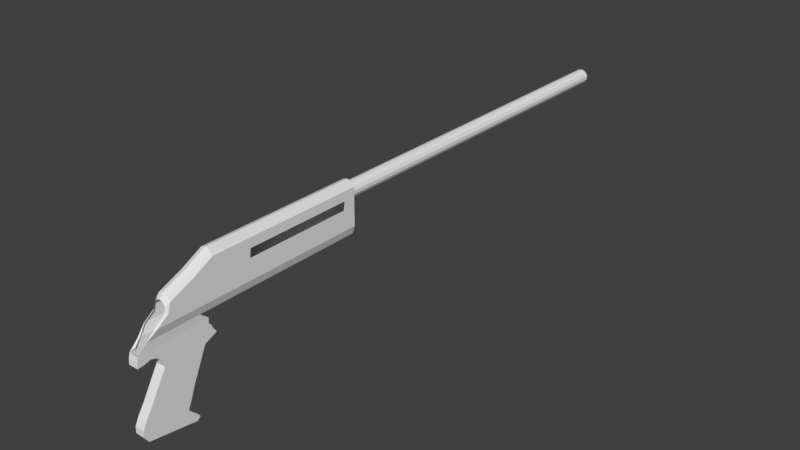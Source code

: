 # Source: m1014.blend  (saved by Blender 2.79.0; exported with 4.5.12 LTS)
import bpy
from mathutils import Matrix  # noqa: F401  (used for matrix-valued properties, if any)

bpy.ops.wm.read_factory_settings(use_empty=True)
scene = bpy.context.scene
scene.name = 'Scene'

# ---- collections
col_collection_3 = bpy.data.collections.new('Collection 3'); scene.collection.children.link(col_collection_3)

# ---- world
world_world = bpy.data.worlds.new('World'); scene.world = world_world
world_world.color = (0.05088, 0.05088, 0.05088)
world_world.use_sun_shadow = False
world_world.sun_shadow_jitter_overblur = 0.0
world_world.cycles.sampling_method = 'MANUAL'

# ---- meshes
me_plane_003 = bpy.data.meshes.new('Plane.003')
me_plane_003.from_pydata([(-1.887, -0.8633, 0.3635), (0.1131, -0.8633, 0.3635), (-1.887, 1.137, 0.3635), (-2.97, -0.8633, 0.3635), (-2.961, 0.5703, 0.3635), (-4.968, -0.8633, 0.3635), (-4.194, 0.0456, 0.3635), (-1.887, 0.1986, 0.3635), (0.1131, 0.1986, 0.3635), (-2.966, -0.1518, 0.3635), (-4.339, -0.4122, 0.3635), (0.1668, 0.6429, 0.3615), (-1.883, 0.6429, 0.3615), (6.638, -0.8633, 0.3635), (6.638, 0.1986, 0.3635), (5.918, 0.1986, 0.3635), (5.918, -0.8633, 0.3635), (-1.887, 0.8704, -0.4515), (-1.887, -0.8633, -0.4515), (-1.887, 1.137, -0.4515), (-2.97, -0.8633, -0.4515), (-2.961, 0.5703, -0.4515), (-4.968, -0.8633, -0.4515), (-4.194, 0.0456, -0.4515), (-2.966, -0.1518, -0.4515), (-4.339, -0.4122, -0.4515), (-1.887, 0.604, -0.4515), (6.635, 0.604, -0.4515), (6.638, -0.8633, -0.4515), (6.642, 1.432, -0.04598), (-1.881, 1.432, -0.04598), (6.642, 1.35, 0.2058), (-1.882, 1.35, 0.2058), (6.641, 1.136, 0.3615), (6.64, 0.6427, 0.3615), (6.64, 0.8711, -0.4534), (6.641, 1.136, -0.4534), (6.642, 1.35, -0.2978), (-1.882, 1.35, -0.2978), (5.994, 1.136, 0.3615), (5.994, 0.6427, 0.3615), (5.994, 0.8711, -0.4534), (5.994, 1.136, -0.4534), (0.1643, 1.137, 0.363), (-2.956, 0.8658, -0.04598), (-2.956, 0.7839, 0.2058), (-2.956, 0.7839, -0.2978), (-4.189, 0.341, -0.04598), (-4.189, 0.2592, 0.2058), (-4.189, 0.2592, -0.2978), (-6.08, -5.241, 0.2172), (-3.738, -5.52, 0.2172), (-4.684, -2.833, 0.2172), (-2.555, -2.8, 0.2172), (-6.091, -5.554, 0.2172), (-3.258, -6.0, 0.2172), (-5.879, -5.878, 0.2172), (-3.348, -6.291, 0.2172), (-3.168, -6.143, 0.2172), (-5.986, -5.713, 0.2172), (-5.546, -4.319, 0.2172), (-3.319, -4.478, 0.2172), (-5.873, -4.812, 0.2172), (-3.527, -5.035, 0.2172), (-4.762, -2.546, 0.2172), (-1.888, -2.513, 0.2172), (-5.971, -1.988, 0.2172), (-2.268, -1.931, 0.2172), (-4.863, -2.379, 0.2172), (-2.001, -2.345, 0.2172), (-2.079, -2.228, 0.2172), (-5.074, -2.208, 0.2172), (-2.12, -2.095, 0.2172), (-5.337, -2.143, 0.2172), (-5.994, -2.259, 0.2172), (-5.647, -2.229, 0.2172), (-5.909, -1.732, 0.2172), (-2.253, -1.652, 0.2172), (-5.449, -1.307, 0.2326), (-2.694, -1.29, 0.2326), (6.638, -1.293, 0.223), (-2.694, -1.29, -0.3207), (6.638, -1.293, -0.311), (-6.08, -5.241, -0.3052), (-3.738, -5.52, -0.3052), (-4.684, -2.833, -0.3052), (-2.555, -2.8, -0.3052), (-6.091, -5.554, -0.3052), (-3.258, -6.0, -0.3052), (-3.168, -6.143, -0.3052), (-5.986, -5.713, -0.3052), (-5.546, -4.319, -0.3052), (-3.319, -4.478, -0.3052), (-5.873, -4.812, -0.3052), (-3.527, -5.035, -0.3052), (-4.762, -2.546, -0.3052), (-1.888, -2.513, -0.3052), (-5.971, -1.988, -0.3052), (-2.268, -1.931, -0.3052), (-4.863, -2.379, -0.3052), (-2.001, -2.345, -0.3052), (-2.079, -2.228, -0.3052), (-5.074, -2.208, -0.3052), (-2.12, -2.095, -0.3052), (-5.337, -2.143, -0.3052), (-5.994, -2.259, -0.3052), (-5.647, -2.229, -0.3052), (-5.909, -1.732, -0.3052), (-2.253, -1.652, -0.3052), (-5.449, -1.307, -0.3207), (-4.968, -0.8633, 0.3635), (-4.194, 0.0456, 0.3635), (-4.339, -0.4122, 0.3635), (-4.968, -0.8633, -0.4515), (-4.194, 0.0456, -0.4515), (-4.339, -0.4122, -0.4515), (-4.189, 0.341, -0.04598), (-4.189, 0.2592, 0.2058), (-4.189, 0.2592, -0.2978), (-5.909, -1.732, 0.2172), (-5.449, -1.307, 0.2326), (-5.909, -1.732, -0.3052), (-5.449, -1.307, -0.3207), (-4.968, -0.8633, 0.3635), (-4.194, 0.0456, 0.3635), (-4.339, -0.4122, 0.3635), (-4.968, -0.8633, -0.4515), (-4.194, 0.0456, -0.4515), (-4.339, -0.4122, -0.4515), (-4.189, 0.341, -0.04598), (-4.189, 0.2592, 0.2058), (-4.189, 0.2592, -0.2978), (-5.909, -1.732, 0.2172), (-5.449, -1.307, 0.2326), (-5.909, -1.732, -0.3052), (-5.449, -1.307, -0.3207), (-4.988, -0.8226, 0.2646), (-4.402, -0.1343, 0.2646), (-4.512, -0.481, 0.2646), (-4.988, -0.8226, -0.3526), (-4.402, -0.1343, -0.3526), (-4.512, -0.481, -0.3526), (-4.397, 0.08942, -0.0455), (-4.398, 0.02745, 0.1452), (-4.398, 0.02745, -0.2362), (-5.7, -1.591, 0.1492), (-5.352, -1.248, 0.1655), (-5.7, -1.591, -0.1949), (-5.352, -1.248, -0.2535), (-5.879, -5.878, -0.3052), (-3.348, -6.291, -0.3052), (-3.168, -6.143, -0.3052), (-5.986, -5.713, -0.3052), (-5.546, -4.319, 0.1127), (-5.546, -4.319, 0.008232), (-5.546, -4.319, -0.09625), (-5.546, -4.319, -0.2007), (-4.684, -2.833, -0.2007), (-4.684, -2.833, -0.09625), (-4.684, -2.833, 0.008232), (-4.684, -2.833, 0.1127), (-5.873, -4.812, 0.1127), (-5.873, -4.812, 0.008232), (-5.873, -4.812, -0.09625), (-5.873, -4.812, -0.2007), (-6.08, -5.241, 0.1127), (-6.08, -5.241, 0.008232), (-6.08, -5.241, -0.09625), (-6.08, -5.241, -0.2007), (-6.091, -5.554, 0.1127), (-6.091, -5.554, 0.008232), (-6.091, -5.554, -0.09625), (-6.091, -5.554, -0.2007), (-5.986, -5.713, 0.1127), (-5.986, -5.713, 0.008232), (-5.986, -5.713, -0.09625), (-5.986, -5.713, -0.2007), (-4.762, -2.546, -0.2007), (-4.762, -2.546, -0.09625), (-4.762, -2.546, 0.008232), (-4.762, -2.546, 0.1127), (-4.863, -2.379, -0.2007), (-4.863, -2.379, -0.09625), (-4.863, -2.379, 0.008232), (-4.863, -2.379, 0.1127), (-5.074, -2.208, -0.2007), (-5.074, -2.208, -0.09625), (-5.074, -2.208, 0.008232), (-5.074, -2.208, 0.1127), (-5.647, -2.229, 0.1127), (-5.647, -2.229, 0.008232), (-5.647, -2.229, -0.09625), (-5.647, -2.229, -0.2007), (-5.994, -2.259, -0.2007), (-5.994, -2.259, -0.09625), (-5.994, -2.259, 0.008232), (-5.994, -2.259, 0.1127), (-5.337, -2.143, 0.1127), (-5.337, -2.143, 0.008232), (-5.337, -2.143, -0.09625), (-5.337, -2.143, -0.2007), (-5.971, -1.988, -0.2007), (-5.971, -1.988, -0.09625), (-5.971, -1.988, 0.008232), (-5.971, -1.988, 0.1127), (-5.909, -1.732, -0.2007), (-5.909, -1.732, -0.09625), (-5.909, -1.732, 0.008232), (-5.909, -1.732, 0.1127), (-3.258, -6.0, 0.1127), (-3.258, -6.0, 0.008232), (-3.258, -6.0, -0.09625), (-3.258, -6.0, -0.2007), (-3.168, -6.143, -0.2007), (-3.168, -6.143, -0.09625), (-3.168, -6.143, 0.008232), (-3.168, -6.143, 0.1127), (-3.738, -5.52, 0.1127), (-3.738, -5.52, 0.008232), (-3.738, -5.52, -0.09625), (-3.738, -5.52, -0.2007), (-3.527, -5.035, 0.1127), (-3.527, -5.035, 0.008232), (-3.527, -5.035, -0.09625), (-3.527, -5.035, -0.2007), (-3.319, -4.478, 0.1127), (-3.319, -4.478, 0.008232), (-3.319, -4.478, -0.09625), (-3.319, -4.478, -0.2007), (-2.555, -2.8, 0.1127), (-2.555, -2.8, 0.008232), (-2.555, -2.8, -0.09625), (-2.555, -2.8, -0.2007)], [], [(3, 9, 10, 5), (7, 12, 2, 4, 9, 3, 0), (0, 1, 8, 7), (7, 8, 11, 12), (15, 16, 13, 14), (37, 38, 30, 29), (8, 1, 16, 15), (24, 25, 23, 21), (9, 4, 6, 10), (20, 22, 25, 24), (27, 28, 18, 26), (43, 2, 12, 11), (42, 19, 38, 37, 36), (29, 30, 32, 31), (35, 41, 42, 36), (33, 39, 40, 34), (14, 34, 40, 15), (39, 43, 11, 40), (24, 21, 19, 17, 26, 18, 20), (41, 17, 19, 42), (43, 39, 33, 31, 32, 2), (32, 30, 44, 45), (2, 32, 45, 4), (38, 19, 21, 46), (30, 38, 46, 44), (46, 21, 23, 49), (44, 46, 49, 47), (4, 45, 48, 6), (45, 44, 47, 48), (60, 61, 53, 52), (51, 50, 54, 55), (58, 59, 56, 57), (55, 54, 59, 58), (62, 63, 61, 60), (50, 51, 63, 62), (52, 53, 65, 64), (73, 72, 67, 66), (64, 65, 69, 68), (68, 69, 70, 71), (71, 70, 72, 73), (73, 66, 74, 75), (66, 67, 77, 76), (78, 79, 0, 5), (76, 77, 79, 78), (16, 1, 0, 79, 80, 13), (18, 28, 82, 81), (79, 81, 82, 80), (91, 85, 86, 92), (84, 88, 87, 83), (88, 89, 90, 87), (93, 91, 92, 94), (83, 93, 94, 84), (85, 95, 96, 86), (104, 97, 98, 103), (95, 99, 100, 96), (99, 102, 101, 100), (102, 104, 103, 101), (104, 106, 105, 97), (97, 107, 108, 98), (109, 22, 18, 81), (107, 109, 81, 108), (10, 6, 111, 112), (5, 10, 112, 110), (49, 23, 114, 118), (107, 109, 122, 121), (78, 5, 110, 120), (48, 47, 116, 117), (47, 49, 118, 116), (6, 48, 117, 111), (22, 109, 122, 113), (76, 78, 120, 119), (25, 22, 113, 115), (23, 25, 115, 114), (117, 116, 129, 130), (121, 122, 135, 134), (112, 111, 124, 125), (120, 110, 123, 133), (116, 118, 131, 129), (115, 113, 126, 128), (119, 120, 133, 132), (118, 114, 127, 131), (114, 115, 128, 127), (113, 122, 135, 126), (110, 112, 125, 123), (111, 117, 130, 124), (127, 128, 141, 140), (126, 135, 148, 139), (123, 125, 138, 136), (124, 130, 143, 137), (130, 129, 142, 143), (134, 147, 148, 135), (125, 124, 137, 138), (133, 123, 136, 146), (129, 131, 144, 142), (128, 126, 139, 141), (132, 133, 146, 145), (131, 127, 140, 144), (156, 157, 85, 91), (164, 156, 91, 93), (168, 164, 93, 83), (172, 168, 83, 87), (176, 172, 87, 90), (157, 177, 95, 85), (177, 181, 99, 95), (181, 185, 102, 99), (192, 106, 105, 193), (200, 104, 106, 192), (185, 102, 104, 200), (193, 201, 97, 105), (201, 205, 107, 97), (151, 150, 149, 152), (56, 59, 152, 149), (57, 56, 149, 150), (58, 57, 150, 151), (212, 213, 89, 88), (220, 212, 88, 84), (224, 220, 84, 94), (228, 224, 94, 92), (232, 228, 92, 86), (66, 76, 208, 204), (204, 208, 207, 203), (203, 207, 206, 202), (202, 206, 205, 201), (74, 66, 204, 196), (196, 204, 203, 195), (195, 203, 202, 194), (194, 202, 201, 193), (71, 188, 197, 73), (188, 187, 198, 197), (187, 186, 199, 198), (186, 185, 200, 199), (73, 197, 189, 75), (197, 198, 190, 189), (198, 199, 191, 190), (199, 200, 192, 191), (75, 189, 196, 74), (189, 190, 195, 196), (190, 191, 194, 195), (191, 192, 193, 194), (68, 71, 188, 184), (184, 188, 187, 183), (183, 187, 186, 182), (182, 186, 185, 181), (64, 68, 184, 180), (180, 184, 183, 179), (179, 183, 182, 178), (178, 182, 181, 177), (52, 64, 180, 160), (160, 180, 179, 159), (159, 179, 178, 158), (158, 178, 177, 157), (59, 54, 169, 173), (173, 169, 170, 174), (174, 170, 171, 175), (175, 171, 172, 176), (54, 50, 165, 169), (169, 165, 166, 170), (170, 166, 167, 171), (171, 167, 168, 172), (50, 62, 161, 165), (165, 161, 162, 166), (166, 162, 163, 167), (167, 163, 164, 168), (62, 60, 153, 161), (161, 153, 154, 162), (162, 154, 155, 163), (163, 155, 156, 164), (60, 52, 160, 153), (153, 160, 159, 154), (154, 159, 158, 155), (155, 158, 157, 156), (53, 61, 225, 229), (229, 225, 226, 230), (230, 226, 227, 231), (231, 227, 228, 232), (61, 63, 221, 225), (225, 221, 222, 226), (226, 222, 223, 227), (227, 223, 224, 228), (63, 51, 217, 221), (221, 217, 218, 222), (222, 218, 219, 223), (223, 219, 220, 224), (51, 55, 209, 217), (217, 209, 210, 218), (218, 210, 211, 219), (219, 211, 212, 220), (55, 58, 216, 209), (209, 216, 215, 210), (210, 215, 214, 211), (211, 214, 213, 212)])
me_plane_003.use_remesh_preserve_volume = False
me_plane_003.use_remesh_preserve_attributes = False
me_plane_003.use_mirror_vertex_groups = False
me_plane_003.update()
me_cylinder = bpy.data.meshes.new('Cylinder')
me_cylinder.from_pydata([(0.0, 1.0, -1.0), (0.0, 1.0, 1.0), (0.4339, 0.901, -1.0), (0.4339, 0.901, 1.0), (0.7818, 0.6235, -1.0), (0.7818, 0.6235, 1.0), (0.9749, 0.2225, -1.0), (0.9749, 0.2225, 1.0), (0.9749, -0.2225, -1.0), (0.9749, -0.2225, 1.0), (0.7818, -0.6235, -1.0), (0.7818, -0.6235, 1.0), (0.4339, -0.901, -1.0), (0.4339, -0.901, 1.0), (1.51e-07, -1.0, -1.0), (1.51e-07, -1.0, 1.0), (-0.4339, -0.901, -1.0), (-0.4339, -0.901, 1.0), (-0.7818, -0.6235, -1.0), (-0.7818, -0.6235, 1.0), (-0.9749, -0.2225, -1.0), (-0.9749, -0.2225, 1.0), (-0.9749, 0.2225, -1.0), (-0.9749, 0.2225, 1.0), (-0.7818, 0.6235, -1.0), (-0.7818, 0.6235, 1.0), (-0.4339, 0.901, -1.0), (-0.4339, 0.901, 1.0)], [], [(0, 1, 3, 2), (2, 3, 5, 4), (4, 5, 7, 6), (6, 7, 9, 8), (8, 9, 11, 10), (10, 11, 13, 12), (12, 13, 15, 14), (14, 15, 17, 16), (16, 17, 19, 18), (18, 19, 21, 20), (20, 21, 23, 22), (22, 23, 25, 24), (3, 1, 27, 25, 23, 21, 19, 17, 15, 13, 11, 9, 7, 5), (24, 25, 27, 26), (26, 27, 1, 0), (0, 2, 4, 6, 8, 10, 12, 14, 16, 18, 20, 22, 24, 26)])
me_cylinder.use_remesh_preserve_volume = False
me_cylinder.use_remesh_preserve_attributes = False
me_cylinder.use_mirror_vertex_groups = False
me_cylinder.update()

# ---- objects
ob_plane = bpy.data.objects.new('Plane', me_plane_003)
ob_cylinder = bpy.data.objects.new('Cylinder', me_cylinder)

# ---- transforms, parenting, visibility, modifiers, constraints
ob_plane.location = (-1.831, -1.055, 0.4541)
ob_plane.rotation_euler = (1.571, -0.0, 1.571)
ob_plane.scale = (0.222, 0.222, 0.222)
ob_plane.lineart.crease_threshold = 0.0
_vg = ob_plane.vertex_groups.new(name='Group.R')
_vg = ob_plane.vertex_groups.new(name='Group.L')
ob_cylinder.location = (-1.841, 2.641, 0.6401)
ob_cylinder.rotation_euler = (-1.571, -0.0, 0.0)
ob_cylinder.scale = (0.09129, 0.09129, 2.274)
ob_cylinder.lineart.crease_threshold = 0.0

# ---- collection membership
col_collection_3.objects.link(ob_plane)
col_collection_3.objects.link(ob_cylinder)

# ---- scene / render settings (as saved in the file)
scene.frame_start = 1; scene.frame_end = 250; scene.frame_set(1)
scene.render.engine = 'BLENDER_EEVEE_NEXT'
scene.render.resolution_percentage = 50
scene.render.dither_intensity = 0.0
scene.cycles.use_denoising = False
scene.cycles.samples = 128
scene.cycles.sampling_pattern = 'TABULATED_SOBOL'
scene.cycles.use_adaptive_sampling = False
scene.cycles.use_light_tree = False
scene.cycles.blur_glossy = 0.0
scene.cycles.sample_clamp_indirect = 0.0
scene.view_settings.view_transform = 'Standard'
bpy.context.view_layer.update()

# ---- added for rendering (the .blend has no active camera and no usable light): camera, sun
cam_auto = bpy.data.cameras.new('AutoCamera')
cam_auto.lens = 50.0
cam_auto.sensor_width = 36.0
cam_auto.clip_end = 1000.0
ob_auto_camera = bpy.data.objects.new('AutoCamera', cam_auto)
scene.collection.objects.link(ob_auto_camera)
ob_auto_camera.location = (5.11882, -7.09764, 5.48243)
ob_auto_camera.rotation_euler = (1.09748, -7.21219e-08, 0.694738)
scene.camera = ob_auto_camera
light_auto_sun = bpy.data.lights.new('AutoSun', 'SUN')
light_auto_sun.energy = 3.0
light_auto_sun.angle = 0.0523599
ob_auto_sun = bpy.data.objects.new('AutoSun', light_auto_sun)
scene.collection.objects.link(ob_auto_sun)
ob_auto_sun.rotation_euler = (0.872665, 0.174533, 0.523599)
bpy.context.view_layer.update()
